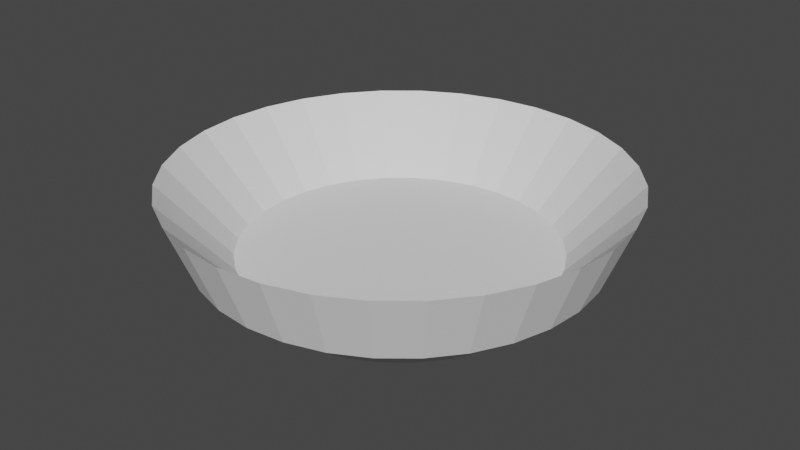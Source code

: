 # Source: BLEND_WaterBowl.blend  (saved by Blender 2.80.75; exported with 4.5.12 LTS)
import bpy
from mathutils import Matrix  # noqa: F401  (used for matrix-valued properties, if any)

bpy.ops.wm.read_factory_settings(use_empty=True)
scene = bpy.context.scene
scene.name = 'Scene'

# ---- collections
col_collection = bpy.data.collections.new('Collection'); scene.collection.children.link(col_collection)

# ---- world
world_world = bpy.data.worlds.new('World'); scene.world = world_world
world_world.use_nodes = True; world_world.node_tree.nodes.clear()
_N = world_world.node_tree.nodes; _L = world_world.node_tree.links
n0 = _N.new('ShaderNodeOutputWorld'); n0.name = 'World Output'; n0.location = (300, 300)
n1 = _N.new('ShaderNodeBackground'); n1.name = 'Background'; n1.location = (10, 300)
n1.inputs[0].default_value = (0.05088, 0.05088, 0.05088, 1.0)
_L.new(n1.outputs[0], n0.inputs[0])
n0.is_active_output = True
world_world.color = (0.05088, 0.05088, 0.05088)
world_world.use_sun_shadow = False
world_world.sun_shadow_jitter_overblur = 0.0

# ---- meshes
me_cylinder = bpy.data.meshes.new('Cylinder')
me_cylinder.from_pydata([(0.0, 1.0, -0.3306), (-3.391e-08, 1.286, -0.1123), (0.1951, 0.9808, -0.3306), (0.2508, 1.261, -0.1123), (0.3827, 0.9239, -0.3306), (0.492, 1.188, -0.1123), (0.5556, 0.8315, -0.3306), (0.7142, 1.069, -0.1123), (0.7071, 0.7071, -0.3306), (0.909, 0.909, -0.1123), (0.8315, 0.5556, -0.3306), (1.069, 0.7142, -0.1123), (0.9239, 0.3827, -0.3306), (1.188, 0.492, -0.1123), (0.9808, 0.1951, -0.3306), (1.261, 0.2508, -0.1123), (1.0, 7.55e-08, -0.3306), (1.286, 1.567e-08, -0.1123), (0.9808, -0.1951, -0.3306), (1.261, -0.2508, -0.1123), (0.9239, -0.3827, -0.3306), (1.188, -0.492, -0.1123), (0.8315, -0.5556, -0.3306), (1.069, -0.7142, -0.1123), (0.7071, -0.7071, -0.3306), (0.909, -0.909, -0.1123), (0.5556, -0.8315, -0.3306), (0.7142, -1.069, -0.1123), (0.3827, -0.9239, -0.3306), (0.492, -1.188, -0.1123), (0.1951, -0.9808, -0.3306), (0.2508, -1.261, -0.1123), (-3.258e-07, -1.0, -0.3306), (-4.528e-07, -1.286, -0.1123), (-0.1951, -0.9808, -0.3306), (-0.2508, -1.261, -0.1123), (-0.3827, -0.9239, -0.3306), (-0.492, -1.188, -0.1123), (-0.5556, -0.8315, -0.3306), (-0.7142, -1.069, -0.1123), (-0.7071, -0.7071, -0.3306), (-0.909, -0.909, -0.1123), (-0.8315, -0.5556, -0.3306), (-1.069, -0.7142, -0.1123), (-0.9239, -0.3827, -0.3306), (-1.188, -0.492, -0.1123), (-0.9808, -0.1951, -0.3306), (-1.261, -0.2508, -0.1123), (-1.0, 9.656e-07, -0.3306), (-1.286, 1.16e-06, -0.1123), (-0.9808, 0.1951, -0.3306), (-1.261, 0.2508, -0.1123), (-0.9239, 0.3827, -0.3306), (-1.188, 0.492, -0.1123), (-0.8315, 0.5556, -0.3306), (-1.069, 0.7142, -0.1123), (-0.7071, 0.7071, -0.3306), (-0.909, 0.909, -0.1123), (-0.5556, 0.8315, -0.3306), (-0.7142, 1.069, -0.1123), (-0.3827, 0.9239, -0.3306), (-0.492, 1.188, -0.1123), (-0.1951, 0.9808, -0.3306), (-0.2508, 1.261, -0.1123), (-6.287e-08, 1.461, 0.3369), (0.2851, 1.433, 0.3369), (0.5592, 1.35, 0.3369), (0.8118, 1.215, 0.3369), (1.033, 1.033, 0.3369), (1.215, 0.8118, 0.3369), (1.35, 0.5592, 0.3369), (1.433, 0.2851, 0.3369), (1.461, -1.935e-08, 0.3369), (1.433, -0.2851, 0.3369), (1.35, -0.5592, 0.3369), (1.215, -0.8118, 0.3369), (1.033, -1.033, 0.3369), (0.8118, -1.215, 0.3369), (0.5592, -1.35, 0.3369), (0.2851, -1.433, 0.3369), (-5.39e-07, -1.461, 0.3369), (-0.2851, -1.433, 0.3369), (-0.5592, -1.35, 0.3369), (-0.8118, -1.215, 0.3369), (-1.033, -1.033, 0.3369), (-1.215, -0.8118, 0.3369), (-1.35, -0.5592, 0.3369), (-1.433, -0.2851, 0.3369), (-1.461, 1.281e-06, 0.3369), (-1.433, 0.2851, 0.3369), (-1.35, 0.5592, 0.3369), (-1.215, 0.8118, 0.3369), (-1.033, 1.033, 0.3369), (-0.8118, 1.215, 0.3369), (-0.5592, 1.35, 0.3369), (-0.2851, 1.433, 0.3369), (-2.244e-08, 1.02, -0.1468), (0.1991, 1.001, -0.1468), (0.3905, 0.9428, -0.1468), (0.5669, 0.8485, -0.1468), (0.7216, 0.7216, -0.1468), (0.8485, 0.5669, -0.1468), (0.9428, 0.3905, -0.1468), (1.001, 0.1991, -0.1468), (1.02, 8.425e-08, -0.1468), (1.001, -0.1991, -0.1468), (0.9428, -0.3905, -0.1468), (0.8485, -0.5669, -0.1468), (0.7216, -0.7216, -0.1468), (0.5669, -0.8485, -0.1468), (0.3905, -0.9428, -0.1468), (0.1991, -1.001, -0.1468), (-3.55e-07, -1.02, -0.1468), (-0.1991, -1.001, -0.1468), (-0.3905, -0.9428, -0.1468), (-0.5669, -0.8485, -0.1468), (-0.7216, -0.7216, -0.1468), (-0.8485, -0.5669, -0.1468), (-0.9428, -0.3905, -0.1468), (-1.001, -0.1991, -0.1468), (-1.02, 9.926e-07, -0.1468), (-1.001, 0.1991, -0.1468), (-0.9428, 0.3905, -0.1468), (-0.8485, 0.5669, -0.1468), (-0.7216, 0.7216, -0.1468), (-0.5669, 0.8485, -0.1468), (-0.3905, 0.9428, -0.1468), (-0.1991, 1.001, -0.1468)], [], [(0, 1, 3, 2), (2, 3, 5, 4), (4, 5, 7, 6), (6, 7, 9, 8), (8, 9, 11, 10), (10, 11, 13, 12), (12, 13, 15, 14), (14, 15, 17, 16), (16, 17, 19, 18), (18, 19, 21, 20), (20, 21, 23, 22), (22, 23, 25, 24), (24, 25, 27, 26), (26, 27, 29, 28), (28, 29, 31, 30), (30, 31, 33, 32), (32, 33, 35, 34), (34, 35, 37, 36), (36, 37, 39, 38), (38, 39, 41, 40), (40, 41, 43, 42), (42, 43, 45, 44), (44, 45, 47, 46), (46, 47, 49, 48), (48, 49, 51, 50), (50, 51, 53, 52), (52, 53, 55, 54), (54, 55, 57, 56), (56, 57, 59, 58), (58, 59, 61, 60), (9, 7, 67, 68), (60, 61, 63, 62), (62, 63, 1, 0), (0, 2, 4, 6, 8, 10, 12, 14, 16, 18, 20, 22, 24, 26, 28, 30, 32, 34, 36, 38, 40, 42, 44, 46, 48, 50, 52, 54, 56, 58, 60, 62), (73, 72, 104, 105), (27, 25, 76, 77), (45, 43, 85, 86), (63, 61, 94, 95), (19, 17, 72, 73), (37, 35, 81, 82), (55, 53, 90, 91), (11, 9, 68, 69), (29, 27, 77, 78), (3, 1, 64, 65), (47, 45, 86, 87), (1, 63, 95, 64), (21, 19, 73, 74), (39, 37, 82, 83), (57, 55, 91, 92), (13, 11, 69, 70), (31, 29, 78, 79), (49, 47, 87, 88), (5, 3, 65, 66), (23, 21, 74, 75), (41, 39, 83, 84), (59, 57, 92, 93), (15, 13, 70, 71), (33, 31, 79, 80), (51, 49, 88, 89), (7, 5, 66, 67), (25, 23, 75, 76), (43, 41, 84, 85), (61, 59, 93, 94), (17, 15, 71, 72), (35, 33, 80, 81), (53, 51, 89, 90), (97, 96, 127, 126, 125, 124, 123, 122, 121, 120, 119, 118, 117, 116, 115, 114, 113, 112, 111, 110, 109, 108, 107, 106, 105, 104, 103, 102, 101, 100, 99, 98), (87, 86, 118, 119), (74, 73, 105, 106), (88, 87, 119, 120), (75, 74, 106, 107), (89, 88, 120, 121), (76, 75, 107, 108), (90, 89, 121, 122), (77, 76, 108, 109), (91, 90, 122, 123), (78, 77, 109, 110), (65, 64, 96, 97), (92, 91, 123, 124), (79, 78, 110, 111), (66, 65, 97, 98), (93, 92, 124, 125), (80, 79, 111, 112), (67, 66, 98, 99), (94, 93, 125, 126), (81, 80, 112, 113), (68, 67, 99, 100), (95, 94, 126, 127), (82, 81, 113, 114), (69, 68, 100, 101), (64, 95, 127, 96), (83, 82, 114, 115), (70, 69, 101, 102), (84, 83, 115, 116), (71, 70, 102, 103), (85, 84, 116, 117), (72, 71, 103, 104), (86, 85, 117, 118)])
_uv = me_cylinder.uv_layers.new(name='UVMap')
_uv.uv.foreach_set('vector', [1.0, 0.7, 1.0, 1.0, 0.9688, 1.0, 0.9688, 0.7, 0.9688, 0.7, 0.9688, 1.0, 0.9375, 1.0, 0.9375, 0.7, 0.9375, 0.7, 0.9375, 1.0, 0.9062, 1.0, 0.9062, 0.7, 0.9062, 0.7, 0.9062, 1.0, 0.875, 1.0, 0.875, 0.7, 0.875, 0.7, 0.875, 1.0, 0.8438, 1.0, 0.8438, 0.7, 0.8438, 0.7, 0.8438, 1.0, 0.8125, 1.0, 0.8125, 0.7, 0.8125, 0.7, 0.8125, 1.0, 0.7812, 1.0, 0.7812, 0.7, 0.7812, 0.7, 0.7812, 1.0, 0.75, 1.0, 0.75, 0.7, 0.75, 0.7, 0.75, 1.0, 0.7188, 1.0, 0.7188, 0.7, 0.7188, 0.7, 0.7188, 1.0, 0.6875, 1.0, 0.6875, 0.7, 0.6875, 0.7, 0.6875, 1.0, 0.6562, 1.0, 0.6562, 0.7, 0.6562, 0.7, 0.6562, 1.0, 0.625, 1.0, 0.625, 0.7, 0.625, 0.7, 0.625, 1.0, 0.5938, 1.0, 0.5938, 0.7, 0.5938, 0.7, 0.5938, 1.0, 0.5625, 1.0, 0.5625, 0.7, 0.5625, 0.7, 0.5625, 1.0, 0.5312, 1.0, 0.5312, 0.7, 0.5312, 0.7, 0.5312, 1.0, 0.5, 1.0, 0.5, 0.7, 0.5, 0.7, 0.5, 1.0, 0.4688, 1.0, 0.4688, 0.7, 0.4688, 0.7, 0.4688, 1.0, 0.4375, 1.0, 0.4375, 0.7, 0.4375, 0.7, 0.4375, 1.0, 0.4062, 1.0, 0.4062, 0.7, 0.4062, 0.7, 0.4062, 1.0, 0.375, 1.0, 0.375, 0.7, 0.375, 0.7, 0.375, 1.0, 0.3438, 1.0, 0.3438, 0.7, 0.3438, 0.7, 0.3438, 1.0, 0.3125, 1.0, 0.3125, 0.7, 0.3125, 0.7, 0.3125, 1.0, 0.2812, 1.0, 0.2812, 0.7, 0.2812, 0.7, 0.2812, 1.0, 0.25, 1.0, 0.25, 0.7, 0.25, 0.7, 0.25, 1.0, 0.2188, 1.0, 0.2188, 0.7, 0.2188, 0.7, 0.2188, 1.0, 0.1875, 1.0, 0.1875, 0.7, 0.1875, 0.7, 0.1875, 1.0, 0.1562, 1.0, 0.1562, 0.7, 0.1562, 0.7, 0.1562, 1.0, 0.125, 1.0, 0.125, 0.7, 0.125, 0.7, 0.125, 1.0, 0.09375, 1.0, 0.09375, 0.7, 0.09375, 0.7, 0.09375, 1.0, 0.0625, 1.0, 0.0625, 0.7, 0.875, 1.0, 0.9062, 1.0, 0.9062, 1.0, 0.875, 1.0, 0.0625, 0.7, 0.0625, 1.0, 0.03125, 1.0, 0.03125, 0.7, 0.03125, 0.7, 0.03125, 1.0, 0.0, 1.0, 0.0, 0.7, 0.5108, 0.5333, 0.5469, 0.5298, 0.5817, 0.5192, 0.6138, 0.5021, 0.6419, 0.479, 0.665, 0.4509, 0.6821, 0.4188, 0.6927, 0.384, 0.6962, 0.3478, 0.6927, 0.3116, 0.6821, 0.2768, 0.665, 0.2448, 0.6419, 0.2167, 0.6138, 0.1936, 0.5817, 0.1765, 0.5469, 0.1659, 0.5108, 0.1623, 0.4746, 0.1659, 0.4398, 0.1765, 0.4077, 0.1936, 0.3796, 0.2167, 0.3565, 0.2448, 0.3394, 0.2768, 0.3288, 0.3116, 0.3253, 0.3478, 0.3288, 0.384, 0.3394, 0.4188, 0.3565, 0.4509, 0.3796, 0.479, 0.4077, 0.5021, 0.4398, 0.5192, 0.4746, 0.5298, 0.8375, 0.3132, 0.8375, 0.378, 0.7031, 0.3659, 0.7033, 0.3273, 0.5938, 1.0, 0.625, 1.0, 0.625, 1.0, 0.5938, 1.0, 0.3125, 1.0, 0.3438, 1.0, 0.3438, 1.0, 0.3125, 1.0, 0.03125, 1.0, 0.0625, 1.0, 0.0625, 1.0, 0.03125, 1.0, 0.7188, 1.0, 0.75, 1.0, 0.75, 1.0, 0.7188, 1.0, 0.4375, 1.0, 0.4688, 1.0, 0.4688, 1.0, 0.4375, 1.0, 0.1562, 1.0, 0.1875, 1.0, 0.1875, 1.0, 0.1562, 1.0, 0.8438, 1.0, 0.875, 1.0, 0.875, 1.0, 0.8438, 1.0, 0.5625, 1.0, 0.5938, 1.0, 0.5938, 1.0, 0.5625, 1.0, 0.9688, 1.0, 1.0, 1.0, 1.0, 1.0, 0.9688, 1.0, 0.2812, 1.0, 0.3125, 1.0, 0.3125, 1.0, 0.2812, 1.0, 0.0, 1.0, 0.03125, 1.0, 0.03125, 1.0, 0.0, 1.0, 0.6875, 1.0, 0.7188, 1.0, 0.7188, 1.0, 0.6875, 1.0, 0.4062, 1.0, 0.4375, 1.0, 0.4375, 1.0, 0.4062, 1.0, 0.125, 1.0, 0.1562, 1.0, 0.1562, 1.0, 0.125, 1.0, 0.8125, 1.0, 0.8438, 1.0, 0.8438, 1.0, 0.8125, 1.0, 0.5312, 1.0, 0.5625, 1.0, 0.5625, 1.0, 0.5312, 1.0, 0.25, 1.0, 0.2812, 1.0, 0.2812, 1.0, 0.25, 1.0, 0.9375, 1.0, 0.9688, 1.0, 0.9688, 1.0, 0.9375, 1.0, 0.6562, 1.0, 0.6875, 1.0, 0.6875, 1.0, 0.6562, 1.0, 0.375, 1.0, 0.4062, 1.0, 0.4062, 1.0, 0.375, 1.0, 0.09375, 1.0, 0.125, 1.0, 0.125, 1.0, 0.09375, 1.0, 0.7812, 1.0, 0.8125, 1.0, 0.8125, 1.0, 0.7812, 1.0, 0.5, 1.0, 0.5312, 1.0, 0.5312, 1.0, 0.5, 1.0, 0.2188, 1.0, 0.25, 1.0, 0.25, 1.0, 0.2188, 1.0, 0.9062, 1.0, 0.9375, 1.0, 0.9375, 1.0, 0.9062, 1.0, 0.625, 1.0, 0.6562, 1.0, 0.6562, 1.0, 0.625, 1.0, 0.3438, 1.0, 0.375, 1.0, 0.375, 1.0, 0.3438, 1.0, 0.0625, 1.0, 0.09375, 1.0, 0.09375, 1.0, 0.0625, 1.0, 0.75, 1.0, 0.7812, 1.0, 0.7812, 1.0, 0.75, 1.0, 0.4688, 1.0, 0.5, 1.0, 0.5, 1.0, 0.4688, 1.0, 0.1875, 1.0, 0.2188, 1.0, 0.2188, 1.0, 0.1875, 1.0, 0.5485, 0.5298, 0.5123, 0.5333, 0.4761, 0.5298, 0.4413, 0.5192, 0.4092, 0.5021, 0.3811, 0.479, 0.3581, 0.4509, 0.3409, 0.4188, 0.3304, 0.384, 0.3268, 0.3478, 0.3304, 0.3116, 0.3409, 0.2768, 0.3581, 0.2448, 0.3811, 0.2167, 0.4092, 0.1936, 0.4413, 0.1765, 0.4761, 0.1659, 0.5123, 0.1623, 0.5485, 0.1659, 0.5833, 0.1765, 0.6154, 0.1936, 0.6435, 0.2167, 0.6665, 0.2448, 0.6837, 0.2768, 0.6942, 0.3116, 0.6978, 0.3478, 0.6942, 0.384, 0.6837, 0.4188, 0.6665, 0.4509, 0.6435, 0.479, 0.6154, 0.5021, 0.5833, 0.5192, 0.1928, 0.2498, 0.2176, 0.1898, 0.3373, 0.2523, 0.3224, 0.2878, 0.825, 0.2497, 0.8375, 0.3132, 0.7033, 0.3273, 0.6961, 0.2894, 0.1802, 0.3136, 0.1928, 0.2498, 0.3224, 0.2878, 0.3148, 0.3256, 0.8004, 0.1897, 0.825, 0.2497, 0.6961, 0.2894, 0.6819, 0.2537, 0.1803, 0.3786, 0.1802, 0.3136, 0.3148, 0.3256, 0.3146, 0.3642, 0.7646, 0.1357, 0.8004, 0.1897, 0.6819, 0.2537, 0.6609, 0.2215, 0.193, 0.4424, 0.1803, 0.3786, 0.3146, 0.3642, 0.322, 0.4021, 0.7189, 0.08979, 0.7646, 0.1357, 0.6609, 0.2215, 0.6342, 0.1942, 0.2179, 0.5024, 0.193, 0.4424, 0.322, 0.4021, 0.3365, 0.4378, 0.6652, 0.05365, 0.7189, 0.08979, 0.6342, 0.1942, 0.6025, 0.1726, 0.5421, 0.6755, 0.4773, 0.6756, 0.4893, 0.5417, 0.5276, 0.5419, 0.254, 0.5564, 0.2179, 0.5024, 0.3365, 0.4378, 0.3577, 0.47, 0.6054, 0.02874, 0.6652, 0.05365, 0.6025, 0.1726, 0.5672, 0.1577, 0.6056, 0.6627, 0.5421, 0.6755, 0.5276, 0.5419, 0.5651, 0.5345, 0.2999, 0.6023, 0.254, 0.5564, 0.3577, 0.47, 0.3847, 0.4974, 0.5418, 0.01601, 0.6054, 0.02874, 0.5672, 0.1577, 0.5297, 0.15, 0.6653, 0.6377, 0.6056, 0.6627, 0.5651, 0.5345, 0.6005, 0.5199, 0.3538, 0.6383, 0.2999, 0.6023, 0.3847, 0.4974, 0.4165, 0.519, 0.477, 0.01598, 0.5418, 0.01601, 0.5297, 0.15, 0.4913, 0.1498, 0.719, 0.6015, 0.6653, 0.6377, 0.6005, 0.5199, 0.6324, 0.4986, 0.4138, 0.6631, 0.3538, 0.6383, 0.4165, 0.519, 0.4518, 0.534, 0.4134, 0.02865, 0.477, 0.01598, 0.4913, 0.1498, 0.4536, 0.1572, 0.7646, 0.5555, 0.719, 0.6015, 0.6324, 0.4986, 0.6595, 0.4714, 0.4773, 0.6756, 0.4138, 0.6631, 0.4518, 0.534, 0.4893, 0.5417, 0.3534, 0.05353, 0.4134, 0.02865, 0.4536, 0.1572, 0.4181, 0.1718, 0.8004, 0.5015, 0.7646, 0.5555, 0.6595, 0.4714, 0.6808, 0.4394, 0.2995, 0.08967, 0.3534, 0.05353, 0.4181, 0.1718, 0.3861, 0.1931, 0.825, 0.4416, 0.8004, 0.5015, 0.6808, 0.4394, 0.6956, 0.4038, 0.2536, 0.1357, 0.2995, 0.08967, 0.3861, 0.1931, 0.3588, 0.2203, 0.8375, 0.378, 0.825, 0.4416, 0.6956, 0.4038, 0.7031, 0.3659, 0.2176, 0.1898, 0.2536, 0.1357, 0.3588, 0.2203, 0.3373, 0.2523])
me_cylinder.use_remesh_preserve_volume = False
me_cylinder.use_remesh_preserve_attributes = False
me_cylinder.use_mirror_vertex_groups = False
me_cylinder.update()

# ---- objects
ob_cylinder = bpy.data.objects.new('Cylinder', me_cylinder)

# ---- transforms, parenting, visibility, modifiers, constraints
ob_cylinder.location = (0.0, 0.0, 0.0)
ob_cylinder.lineart.crease_threshold = 0.0

# ---- collection membership
col_collection.objects.link(ob_cylinder)

# ---- scene / render settings (as saved in the file)
scene.frame_start = 1; scene.frame_end = 250; scene.frame_set(1)
scene.render.engine = 'BLENDER_EEVEE_NEXT'
scene.cycles.use_denoising = False
scene.cycles.samples = 128
scene.cycles.sampling_pattern = 'TABULATED_SOBOL'
scene.cycles.use_adaptive_sampling = False
scene.cycles.use_light_tree = False
scene.view_settings.view_transform = 'Filmic'
bpy.context.view_layer.update()

# ---- added for rendering (the .blend has no active camera and no usable light): camera, sun
cam_auto = bpy.data.cameras.new('AutoCamera')
cam_auto.lens = 50.0
cam_auto.sensor_width = 36.0
cam_auto.clip_end = 1000.0
ob_auto_camera = bpy.data.objects.new('AutoCamera', cam_auto)
scene.collection.objects.link(ob_auto_camera)
ob_auto_camera.location = (3.87361, -4.64833, 3.10206)
ob_auto_camera.rotation_euler = (1.09748, -7.21219e-08, 0.694738)
scene.camera = ob_auto_camera
light_auto_sun = bpy.data.lights.new('AutoSun', 'SUN')
light_auto_sun.energy = 3.0
light_auto_sun.angle = 0.0523599
ob_auto_sun = bpy.data.objects.new('AutoSun', light_auto_sun)
scene.collection.objects.link(ob_auto_sun)
ob_auto_sun.rotation_euler = (0.872665, 0.174533, 0.523599)
bpy.context.view_layer.update()
